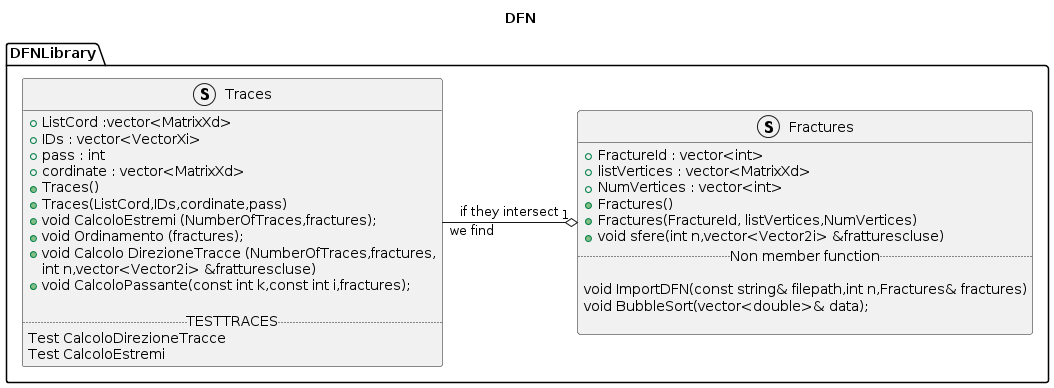

The diagram above was rendered by PlantUML. Its source (embedded in the PNG):
@startuml
' Ogni codice UML inizia e termina con staruml - enduml


title DFN

' Create package with folder style
package DFNLibrary <<Folder>>
{

struct Fractures{
' Visibility NameVaribale : Type
+ FractureId : vector<int>
+ listVertices : vector<MatrixXd>
+NumVertices : vector<int>
+ Fractures()
+ Fractures(FractureId, listVertices,NumVertices)
+ void sfere(int n,vector<Vector2i> &fratturescluse)
.. Non member function ..

void ImportDFN(const string& filepath,int n,Fractures& fractures)
void BubbleSort(vector<double>& data);

}


struct Traces{
+ ListCord :vector<MatrixXd>
+ IDs : vector<VectorXi>
+pass : int
+cordinate : vector<MatrixXd>
+Traces()
+Traces(ListCord,IDs,cordinate,pass)
+void CalcoloEstremi (NumberOfTraces,fractures);
+ void Ordinamento (fractures);
+void Calcolo DirezioneTracce (NumberOfTraces,fractures,
                            int n,vector<Vector2i> &fratturescluse)
+void CalcoloPassante(const int k,const int i,fractures);

.. TESTTRACES ..
Test CalcoloDirezioneTracce
Test CalcoloEstremi
}

Fractures "1" o-left- "we find" Traces : if they intersect

}
@enduml